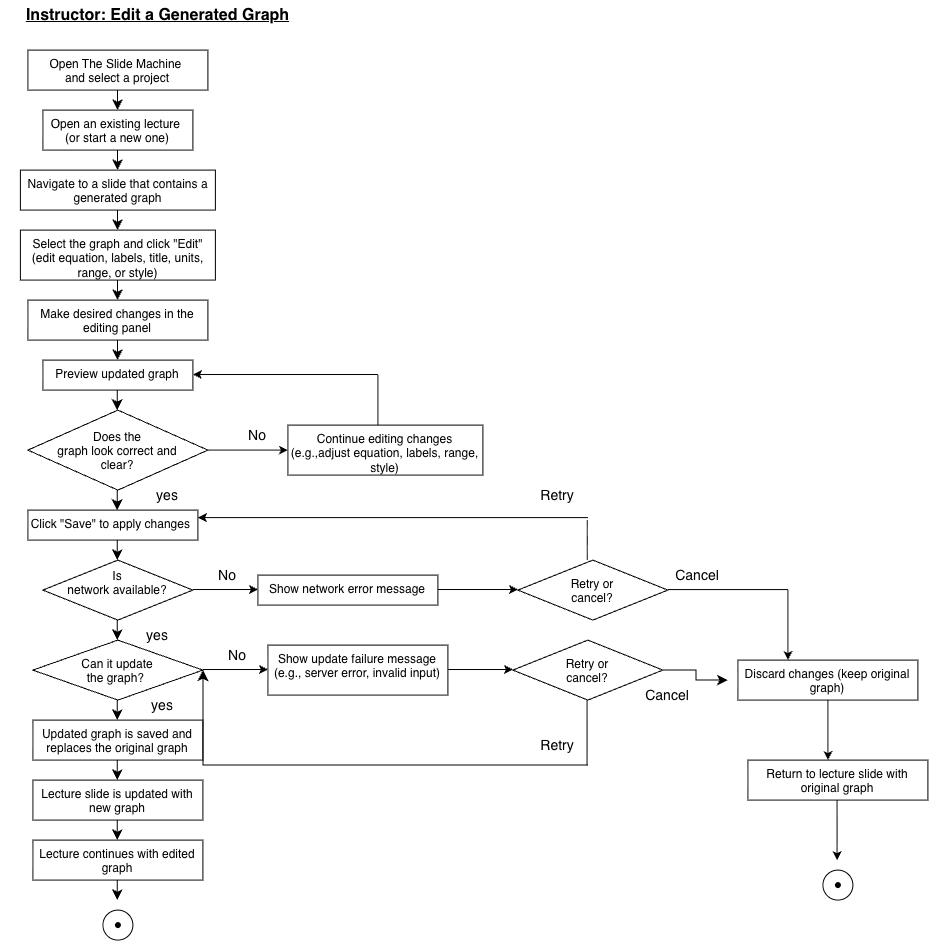

The diagram above was exported from draw.io. Its source (the exported page's mxGraphModel, read from the mxfile embedded in the PNG):
<mxGraphModel dx="1362" dy="952" grid="1" gridSize="10" guides="1" tooltips="1" connect="1" arrows="1" fold="1" page="1" pageScale="1" pageWidth="1100" pageHeight="1700" math="0" shadow="0">
  <root>
    <mxCell id="0" />
    <mxCell id="1" parent="0" />
    <mxCell id="hapwxDPQj0GIuOmyU899-1" parent="1" style="rounded=0;whiteSpace=wrap;html=1;verticalAlign=top;" value="Open The Slide Machine&amp;nbsp;&lt;div&gt;and select a project&lt;/div&gt;" vertex="1">
      <mxGeometry height="40" width="180" x="40" y="90" as="geometry" />
    </mxCell>
    <mxCell id="hapwxDPQj0GIuOmyU899-2" edge="1" parent="1" style="endArrow=classic;html=1;rounded=0;fontSize=12;startSize=8;endSize=8;curved=1;" value="">
      <mxGeometry height="50" relative="1" width="50" as="geometry">
        <Array as="points">
          <mxPoint x="129.5" y="130" />
        </Array>
        <mxPoint x="129.5" y="130" as="sourcePoint" />
        <mxPoint x="129.5" y="150" as="targetPoint" />
      </mxGeometry>
    </mxCell>
    <mxCell id="hapwxDPQj0GIuOmyU899-3" parent="1" style="rounded=0;whiteSpace=wrap;html=1;verticalAlign=top;" value="Open an existing lecture&amp;nbsp;&lt;div&gt;(or start a new one)&lt;/div&gt;" vertex="1">
      <mxGeometry height="40" width="150" x="55" y="150" as="geometry" />
    </mxCell>
    <mxCell id="hapwxDPQj0GIuOmyU899-4" edge="1" parent="1" style="endArrow=classic;html=1;rounded=0;fontSize=12;startSize=8;endSize=8;curved=1;" value="">
      <mxGeometry height="50" relative="1" width="50" as="geometry">
        <Array as="points">
          <mxPoint x="129.5" y="190" />
        </Array>
        <mxPoint x="129.5" y="190" as="sourcePoint" />
        <mxPoint x="129.5" y="210" as="targetPoint" />
      </mxGeometry>
    </mxCell>
    <mxCell id="hapwxDPQj0GIuOmyU899-5" parent="1" style="rounded=0;whiteSpace=wrap;html=1;verticalAlign=top;" value="Navigate to a slide that contains a generated graph" vertex="1">
      <mxGeometry height="40" width="195" x="32.5" y="210" as="geometry" />
    </mxCell>
    <mxCell id="hapwxDPQj0GIuOmyU899-6" edge="1" parent="1" style="endArrow=classic;html=1;rounded=0;fontSize=12;startSize=8;endSize=8;curved=1;" value="">
      <mxGeometry height="50" relative="1" width="50" as="geometry">
        <Array as="points">
          <mxPoint x="129.5" y="250" />
        </Array>
        <mxPoint x="129.5" y="250" as="sourcePoint" />
        <mxPoint x="129.5" y="270" as="targetPoint" />
      </mxGeometry>
    </mxCell>
    <mxCell id="hapwxDPQj0GIuOmyU899-7" edge="1" parent="1" style="endArrow=classic;html=1;rounded=0;fontSize=12;startSize=8;endSize=8;curved=1;" value="">
      <mxGeometry height="50" relative="1" width="50" as="geometry">
        <Array as="points">
          <mxPoint x="129.5" y="320" />
        </Array>
        <mxPoint x="129.5" y="320" as="sourcePoint" />
        <mxPoint x="129.5" y="340" as="targetPoint" />
      </mxGeometry>
    </mxCell>
    <mxCell id="hapwxDPQj0GIuOmyU899-8" parent="1" style="rounded=0;whiteSpace=wrap;html=1;verticalAlign=top;" value="Select the graph and click &quot;Edit&quot; (edit equation, labels, title, units, range, or style)" vertex="1">
      <mxGeometry height="50" width="195" x="32.5" y="270" as="geometry" />
    </mxCell>
    <mxCell id="hapwxDPQj0GIuOmyU899-10" parent="1" style="rounded=0;whiteSpace=wrap;html=1;verticalAlign=top;" value="Make desired changes in the editing panel" vertex="1">
      <mxGeometry height="40" width="180" x="40" y="340" as="geometry" />
    </mxCell>
    <mxCell id="hapwxDPQj0GIuOmyU899-11" edge="1" parent="1" style="endArrow=classic;html=1;rounded=0;fontSize=12;startSize=8;endSize=8;curved=1;" value="">
      <mxGeometry height="50" relative="1" width="50" as="geometry">
        <Array as="points">
          <mxPoint x="129.5" y="380" />
        </Array>
        <mxPoint x="129.5" y="380" as="sourcePoint" />
        <mxPoint x="129.5" y="400" as="targetPoint" />
      </mxGeometry>
    </mxCell>
    <mxCell id="hapwxDPQj0GIuOmyU899-13" parent="1" style="rounded=0;whiteSpace=wrap;html=1;verticalAlign=top;" value="Preview updated graph" vertex="1">
      <mxGeometry height="30" width="150" x="55" y="400" as="geometry" />
    </mxCell>
    <mxCell id="hapwxDPQj0GIuOmyU899-14" edge="1" parent="1" style="endArrow=classic;html=1;rounded=0;fontSize=12;startSize=8;endSize=8;curved=1;" value="">
      <mxGeometry height="50" relative="1" width="50" as="geometry">
        <Array as="points">
          <mxPoint x="129.33" y="430" />
        </Array>
        <mxPoint x="129.33" y="430" as="sourcePoint" />
        <mxPoint x="129.33" y="450" as="targetPoint" />
      </mxGeometry>
    </mxCell>
    <mxCell id="hapwxDPQj0GIuOmyU899-15" parent="1" style="rhombus;whiteSpace=wrap;html=1;shapeInside=1;" value="Does the graph look correct and clear?" vertex="1">
      <mxGeometry height="80" width="180" x="40" y="450" as="geometry" />
    </mxCell>
    <mxCell id="hapwxDPQj0GIuOmyU899-17" edge="1" parent="1" style="endArrow=classic;html=1;rounded=0;fontSize=12;startSize=8;endSize=8;curved=1;" value="">
      <mxGeometry height="50" relative="1" width="50" as="geometry">
        <Array as="points">
          <mxPoint x="129.32999999999998" y="530" />
        </Array>
        <mxPoint x="129.32999999999998" y="530" as="sourcePoint" />
        <mxPoint x="129.32999999999998" y="550" as="targetPoint" />
      </mxGeometry>
    </mxCell>
    <mxCell id="hapwxDPQj0GIuOmyU899-18" parent="1" style="rounded=0;whiteSpace=wrap;html=1;verticalAlign=top;" value="Click &quot;Save&quot; to apply changes&amp;nbsp;" vertex="1">
      <mxGeometry height="30" width="170" x="40" y="550" as="geometry" />
    </mxCell>
    <mxCell id="hapwxDPQj0GIuOmyU899-19" edge="1" parent="1" style="endArrow=classic;html=1;rounded=0;fontSize=12;startSize=8;endSize=8;curved=1;" value="">
      <mxGeometry height="50" relative="1" width="50" as="geometry">
        <Array as="points">
          <mxPoint x="129.41" y="580" />
        </Array>
        <mxPoint x="129.41" y="580" as="sourcePoint" />
        <mxPoint x="129.41" y="600" as="targetPoint" />
      </mxGeometry>
    </mxCell>
    <mxCell id="hapwxDPQj0GIuOmyU899-20" parent="1" style="rhombus;whiteSpace=wrap;html=1;shapeInside=1;" value="Is network available?" vertex="1">
      <mxGeometry height="60" width="150" x="55" y="600" as="geometry" />
    </mxCell>
    <mxCell id="hapwxDPQj0GIuOmyU899-21" edge="1" parent="1" style="endArrow=classic;html=1;rounded=0;fontSize=12;startSize=8;endSize=8;curved=1;" value="">
      <mxGeometry height="50" relative="1" width="50" as="geometry">
        <Array as="points">
          <mxPoint x="129.41" y="660" />
        </Array>
        <mxPoint x="129.41" y="660" as="sourcePoint" />
        <mxPoint x="129.41" y="680" as="targetPoint" />
      </mxGeometry>
    </mxCell>
    <mxCell id="hapwxDPQj0GIuOmyU899-22" parent="1" style="rhombus;whiteSpace=wrap;html=1;shapeInside=1;" value="Can it update the graph?&amp;nbsp;" vertex="1">
      <mxGeometry height="60" width="170" x="45" y="680" as="geometry" />
    </mxCell>
    <mxCell id="hapwxDPQj0GIuOmyU899-23" edge="1" parent="1" style="endArrow=classic;html=1;rounded=0;fontSize=12;startSize=8;endSize=8;curved=1;" value="">
      <mxGeometry height="50" relative="1" width="50" as="geometry">
        <Array as="points">
          <mxPoint x="129.41" y="740" />
        </Array>
        <mxPoint x="129.41" y="740" as="sourcePoint" />
        <mxPoint x="129.41" y="760" as="targetPoint" />
      </mxGeometry>
    </mxCell>
    <mxCell id="hapwxDPQj0GIuOmyU899-24" parent="1" style="rounded=0;whiteSpace=wrap;html=1;verticalAlign=top;" value="Updated graph is saved and replaces the original graph" vertex="1">
      <mxGeometry height="40" width="170" x="45" y="760" as="geometry" />
    </mxCell>
    <mxCell id="hapwxDPQj0GIuOmyU899-25" edge="1" parent="1" style="endArrow=classic;html=1;rounded=0;fontSize=12;startSize=8;endSize=8;curved=1;" value="">
      <mxGeometry height="50" relative="1" width="50" as="geometry">
        <Array as="points">
          <mxPoint x="129.41" y="800" />
        </Array>
        <mxPoint x="129.41" y="800" as="sourcePoint" />
        <mxPoint x="129.41" y="820" as="targetPoint" />
      </mxGeometry>
    </mxCell>
    <mxCell id="hapwxDPQj0GIuOmyU899-26" parent="1" style="rounded=0;whiteSpace=wrap;html=1;verticalAlign=top;" value="Lecture slide is updated with new graph" vertex="1">
      <mxGeometry height="40" width="170" x="45" y="820" as="geometry" />
    </mxCell>
    <mxCell id="hapwxDPQj0GIuOmyU899-27" edge="1" parent="1" style="endArrow=classic;html=1;rounded=0;fontSize=12;startSize=8;endSize=8;curved=1;" value="">
      <mxGeometry height="50" relative="1" width="50" as="geometry">
        <Array as="points">
          <mxPoint x="129.41" y="860" />
        </Array>
        <mxPoint x="129.41" y="860" as="sourcePoint" />
        <mxPoint x="129.41" y="880" as="targetPoint" />
      </mxGeometry>
    </mxCell>
    <mxCell id="hapwxDPQj0GIuOmyU899-28" parent="1" style="rounded=0;whiteSpace=wrap;html=1;verticalAlign=top;" value="Lecture continues with edited graph" vertex="1">
      <mxGeometry height="40" width="170" x="45" y="880" as="geometry" />
    </mxCell>
    <mxCell id="hapwxDPQj0GIuOmyU899-29" edge="1" parent="1" style="endArrow=classic;html=1;rounded=0;fontSize=12;startSize=8;endSize=8;curved=1;" value="">
      <mxGeometry height="50" relative="1" width="50" as="geometry">
        <Array as="points">
          <mxPoint x="129.41" y="920" />
        </Array>
        <mxPoint x="129.41" y="920" as="sourcePoint" />
        <mxPoint x="129.41" y="940" as="targetPoint" />
      </mxGeometry>
    </mxCell>
    <mxCell id="hapwxDPQj0GIuOmyU899-30" parent="1" style="ellipse;whiteSpace=wrap;html=1;shapeInside=1;" value="" vertex="1">
      <mxGeometry height="30" width="30" x="115" y="950" as="geometry" />
    </mxCell>
    <mxCell id="hapwxDPQj0GIuOmyU899-31" parent="1" style="shape=waypoint;sketch=0;size=6;pointerEvents=1;points=[];fillColor=none;resizable=0;rotatable=0;perimeter=centerPerimeter;snapToPoint=1;" value="" vertex="1">
      <mxGeometry height="20" width="20" x="120" y="955" as="geometry" />
    </mxCell>
    <mxCell id="hapwxDPQj0GIuOmyU899-32" edge="1" parent="1" style="endArrow=classic;html=1;rounded=0;" value="">
      <mxGeometry height="50" relative="1" width="50" as="geometry">
        <mxPoint x="220" y="490" as="sourcePoint" />
        <mxPoint x="300" y="490" as="targetPoint" />
      </mxGeometry>
    </mxCell>
    <mxCell id="hapwxDPQj0GIuOmyU899-33" parent="1" style="rounded=0;whiteSpace=wrap;html=1;verticalAlign=top;" value="Continue editing changes (e.g.,adjust equation, labels, range, style)" vertex="1">
      <mxGeometry height="50" width="195" x="300" y="465" as="geometry" />
    </mxCell>
    <mxCell id="hapwxDPQj0GIuOmyU899-34" edge="1" parent="1" style="endArrow=classic;html=1;rounded=0;" value="">
      <mxGeometry height="50" relative="1" width="50" as="geometry">
        <mxPoint x="390" y="414.41" as="sourcePoint" />
        <mxPoint x="205" y="414.40999999999997" as="targetPoint" />
      </mxGeometry>
    </mxCell>
    <mxCell id="hapwxDPQj0GIuOmyU899-35" edge="1" parent="1" style="endArrow=none;html=1;rounded=0;" value="">
      <mxGeometry height="50" relative="1" width="50" as="geometry">
        <mxPoint x="390" y="465" as="sourcePoint" />
        <mxPoint x="390" y="415" as="targetPoint" />
      </mxGeometry>
    </mxCell>
    <mxCell id="hapwxDPQj0GIuOmyU899-37" edge="1" parent="1" style="endArrow=classic;html=1;rounded=0;" value="">
      <mxGeometry height="50" relative="1" width="50" as="geometry">
        <mxPoint x="205" y="629.41" as="sourcePoint" />
        <mxPoint x="270" y="629.41" as="targetPoint" />
      </mxGeometry>
    </mxCell>
    <mxCell id="hapwxDPQj0GIuOmyU899-38" parent="1" style="rounded=0;whiteSpace=wrap;html=1;verticalAlign=top;" value="Show network error message" vertex="1">
      <mxGeometry height="30" width="180" x="270" y="615" as="geometry" />
    </mxCell>
    <mxCell id="hapwxDPQj0GIuOmyU899-39" edge="1" parent="1" style="endArrow=classic;html=1;rounded=0;" value="">
      <mxGeometry height="50" relative="1" width="50" as="geometry">
        <mxPoint x="450" y="629.41" as="sourcePoint" />
        <mxPoint x="530" y="629.41" as="targetPoint" />
      </mxGeometry>
    </mxCell>
    <mxCell id="hapwxDPQj0GIuOmyU899-41" edge="1" parent="1" style="endArrow=classic;html=1;rounded=0;" value="">
      <mxGeometry height="50" relative="1" width="50" as="geometry">
        <mxPoint x="215" y="709.41" as="sourcePoint" />
        <mxPoint x="280" y="709.41" as="targetPoint" />
      </mxGeometry>
    </mxCell>
    <mxCell id="hapwxDPQj0GIuOmyU899-42" parent="1" style="rounded=0;whiteSpace=wrap;html=1;verticalAlign=top;" value="Show update failure message (e.g., server error, invalid input)" vertex="1">
      <mxGeometry height="50" width="180" x="280" y="685" as="geometry" />
    </mxCell>
    <mxCell id="hapwxDPQj0GIuOmyU899-43" edge="1" parent="1" style="endArrow=classic;html=1;rounded=0;" value="">
      <mxGeometry height="50" relative="1" width="50" as="geometry">
        <mxPoint x="460" y="709.41" as="sourcePoint" />
        <mxPoint x="525" y="709.41" as="targetPoint" />
      </mxGeometry>
    </mxCell>
    <mxCell id="hapwxDPQj0GIuOmyU899-44" parent="1" style="rhombus;whiteSpace=wrap;html=1;shapeInside=1;" value="Retry or cancel?" vertex="1">
      <mxGeometry height="60" width="150" x="530" y="600" as="geometry" />
    </mxCell>
    <mxCell id="hapwxDPQj0GIuOmyU899-45" parent="1" style="rhombus;whiteSpace=wrap;html=1;shapeInside=1;" value="Retry or cancel?" vertex="1">
      <mxGeometry height="60" width="150" x="525" y="680" as="geometry" />
    </mxCell>
    <mxCell id="hapwxDPQj0GIuOmyU899-49" edge="1" parent="1" style="endArrow=none;html=1;rounded=0;" value="">
      <mxGeometry height="50" relative="1" width="50" as="geometry">
        <mxPoint x="599.37" y="600" as="sourcePoint" />
        <mxPoint x="599.37" y="560" as="targetPoint" />
      </mxGeometry>
    </mxCell>
    <mxCell id="hapwxDPQj0GIuOmyU899-50" edge="1" parent="1" style="endArrow=none;html=1;rounded=0;" value="">
      <mxGeometry height="50" relative="1" width="50" as="geometry">
        <mxPoint x="800" y="629.47" as="sourcePoint" />
        <mxPoint x="680" y="629.47" as="targetPoint" />
      </mxGeometry>
    </mxCell>
    <mxCell id="hapwxDPQj0GIuOmyU899-51" edge="1" parent="1" style="endArrow=classic;html=1;rounded=0;" value="">
      <mxGeometry height="50" relative="1" width="50" as="geometry">
        <mxPoint x="800" y="630" as="sourcePoint" />
        <mxPoint x="800" y="700" as="targetPoint" />
      </mxGeometry>
    </mxCell>
    <mxCell id="hapwxDPQj0GIuOmyU899-52" parent="1" style="rounded=0;whiteSpace=wrap;html=1;verticalAlign=top;" value="Discard changes (keep original graph)" vertex="1">
      <mxGeometry height="40" width="180" x="750" y="700" as="geometry" />
    </mxCell>
    <mxCell id="hapwxDPQj0GIuOmyU899-53" edge="1" parent="1" source="hapwxDPQj0GIuOmyU899-45" style="edgeStyle=elbowEdgeStyle;elbow=horizontal;endArrow=classic;html=1;curved=0;rounded=0;endSize=8;startSize=8;" value="">
      <mxGeometry height="50" relative="1" width="50" as="geometry">
        <mxPoint x="690" y="770" as="sourcePoint" />
        <mxPoint x="740" y="720" as="targetPoint" />
      </mxGeometry>
    </mxCell>
    <mxCell id="hapwxDPQj0GIuOmyU899-55" edge="1" parent="1" style="endArrow=classic;html=1;rounded=0;entryX=1;entryY=0.25;entryDx=0;entryDy=0;" target="hapwxDPQj0GIuOmyU899-18" value="">
      <mxGeometry height="50" relative="1" width="50" as="geometry">
        <Array as="points" />
        <mxPoint x="600" y="557.5" as="sourcePoint" />
        <mxPoint x="240" y="560" as="targetPoint" />
      </mxGeometry>
    </mxCell>
    <mxCell id="hapwxDPQj0GIuOmyU899-56" edge="1" parent="1" source="hapwxDPQj0GIuOmyU899-52" style="endArrow=classic;html=1;rounded=0;exitX=0.5;exitY=1;exitDx=0;exitDy=0;" value="">
      <mxGeometry height="50" relative="1" width="50" as="geometry">
        <mxPoint x="780" y="840" as="sourcePoint" />
        <mxPoint x="840" y="800" as="targetPoint" />
      </mxGeometry>
    </mxCell>
    <mxCell id="hapwxDPQj0GIuOmyU899-57" parent="1" style="rounded=0;whiteSpace=wrap;html=1;verticalAlign=top;" value="Return to lecture slide with original graph" vertex="1">
      <mxGeometry height="40" width="180" x="760" y="800" as="geometry" />
    </mxCell>
    <mxCell id="hapwxDPQj0GIuOmyU899-58" edge="1" parent="1" style="endArrow=classic;html=1;rounded=0;exitX=0.5;exitY=1;exitDx=0;exitDy=0;" value="">
      <mxGeometry height="50" relative="1" width="50" as="geometry">
        <mxPoint x="849.17" y="840" as="sourcePoint" />
        <mxPoint x="849.17" y="900" as="targetPoint" />
      </mxGeometry>
    </mxCell>
    <mxCell id="hapwxDPQj0GIuOmyU899-59" parent="1" style="ellipse;whiteSpace=wrap;html=1;shapeInside=1;" value="" vertex="1">
      <mxGeometry height="30" width="30" x="835" y="910" as="geometry" />
    </mxCell>
    <mxCell id="hapwxDPQj0GIuOmyU899-60" parent="1" style="shape=waypoint;sketch=0;size=6;pointerEvents=1;points=[];fillColor=none;resizable=0;rotatable=0;perimeter=centerPerimeter;snapToPoint=1;" value="" vertex="1">
      <mxGeometry height="20" width="20" x="840" y="915" as="geometry" />
    </mxCell>
    <mxCell id="hapwxDPQj0GIuOmyU899-61" edge="1" parent="1" style="edgeStyle=segmentEdgeStyle;endArrow=classic;html=1;curved=0;rounded=0;endSize=8;startSize=8;entryX=1;entryY=0.5;entryDx=0;entryDy=0;" target="hapwxDPQj0GIuOmyU899-22" value="">
      <mxGeometry height="50" relative="1" width="50" as="geometry">
        <mxPoint x="600" y="805" as="sourcePoint" />
        <mxPoint x="240" y="730" as="targetPoint" />
      </mxGeometry>
    </mxCell>
    <mxCell id="hapwxDPQj0GIuOmyU899-62" edge="1" parent="1" style="endArrow=none;html=1;rounded=0;" value="">
      <mxGeometry height="50" relative="1" width="50" as="geometry">
        <mxPoint x="599.17" y="805" as="sourcePoint" />
        <mxPoint x="599.17" y="740" as="targetPoint" />
      </mxGeometry>
    </mxCell>
    <mxCell id="hapwxDPQj0GIuOmyU899-63" parent="1" style="text;html=1;whiteSpace=wrap;strokeColor=none;fillColor=none;align=center;verticalAlign=middle;rounded=0;fontSize=14;" value="No" vertex="1">
      <mxGeometry height="30" width="60" x="240" y="460" as="geometry" />
    </mxCell>
    <mxCell id="hapwxDPQj0GIuOmyU899-67" parent="1" style="text;html=1;whiteSpace=wrap;strokeColor=none;fillColor=none;align=center;verticalAlign=middle;rounded=0;fontSize=14;" value="No" vertex="1">
      <mxGeometry height="30" width="60" x="210" y="600" as="geometry" />
    </mxCell>
    <mxCell id="hapwxDPQj0GIuOmyU899-70" parent="1" style="text;html=1;whiteSpace=wrap;strokeColor=none;fillColor=none;align=center;verticalAlign=middle;rounded=0;fontSize=14;" value="No" vertex="1">
      <mxGeometry height="30" width="60" x="220" y="680" as="geometry" />
    </mxCell>
    <mxCell id="hapwxDPQj0GIuOmyU899-71" parent="1" style="text;html=1;whiteSpace=wrap;strokeColor=none;fillColor=none;align=center;verticalAlign=middle;rounded=0;fontSize=14;" value="yes" vertex="1">
      <mxGeometry height="30" width="60" x="150" y="520" as="geometry" />
    </mxCell>
    <mxCell id="hapwxDPQj0GIuOmyU899-72" parent="1" style="text;html=1;whiteSpace=wrap;strokeColor=none;fillColor=none;align=center;verticalAlign=middle;rounded=0;fontSize=14;" value="yes" vertex="1">
      <mxGeometry height="30" width="60" x="140" y="660" as="geometry" />
    </mxCell>
    <mxCell id="hapwxDPQj0GIuOmyU899-73" parent="1" style="text;html=1;whiteSpace=wrap;strokeColor=none;fillColor=none;align=center;verticalAlign=middle;rounded=0;fontSize=14;" value="yes" vertex="1">
      <mxGeometry height="30" width="60" x="145" y="730" as="geometry" />
    </mxCell>
    <mxCell id="hapwxDPQj0GIuOmyU899-74" parent="1" style="text;html=1;whiteSpace=wrap;strokeColor=none;fillColor=none;align=center;verticalAlign=middle;rounded=0;fontSize=14;" value="Retry" vertex="1">
      <mxGeometry height="30" width="60" x="540" y="520" as="geometry" />
    </mxCell>
    <mxCell id="hapwxDPQj0GIuOmyU899-75" parent="1" style="text;html=1;whiteSpace=wrap;strokeColor=none;fillColor=none;align=center;verticalAlign=middle;rounded=0;fontSize=14;" value="Retry" vertex="1">
      <mxGeometry height="30" width="60" x="540" y="770" as="geometry" />
    </mxCell>
    <mxCell id="hapwxDPQj0GIuOmyU899-76" parent="1" style="text;html=1;whiteSpace=wrap;strokeColor=none;fillColor=none;align=center;verticalAlign=middle;rounded=0;fontSize=14;" value="Cancel" vertex="1">
      <mxGeometry height="30" width="60" x="680" y="600" as="geometry" />
    </mxCell>
    <mxCell id="hapwxDPQj0GIuOmyU899-77" parent="1" style="text;html=1;whiteSpace=wrap;strokeColor=none;fillColor=none;align=center;verticalAlign=middle;rounded=0;fontSize=14;" value="Cancel" vertex="1">
      <mxGeometry height="30" width="60" x="650" y="720" as="geometry" />
    </mxCell>
    <mxCell id="hapwxDPQj0GIuOmyU899-78" parent="1" style="text;html=1;whiteSpace=wrap;strokeColor=none;fillColor=none;align=center;verticalAlign=middle;rounded=0;fontSize=16;fontStyle=5" value="Instructor: Edit a Generated Graph" vertex="1">
      <mxGeometry height="30" width="315" x="12.5" y="40" as="geometry" />
    </mxCell>
  </root>
</mxGraphModel>